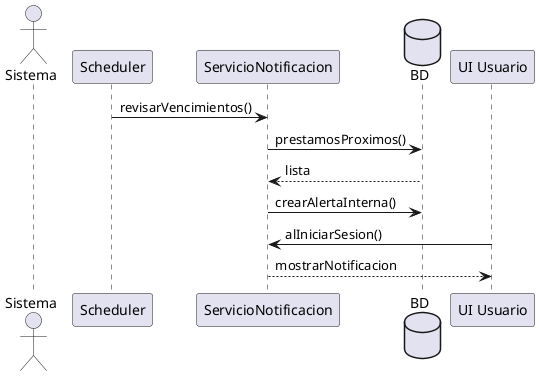

The diagram above was rendered by PlantUML. Its source (embedded in the PNG):
@startuml DS-03_RF04_notificacion
skinparam shadowing false

actor Sistema
participant "Scheduler" as SCH
participant "ServicioNotificacion" as SN
database BD
participant "UI Usuario" as UI
SCH -> SN: revisarVencimientos()
SN -> BD: prestamosProximos()
BD --> SN: lista
SN -> BD: crearAlertaInterna()
UI -> SN: alIniciarSesion()
SN --> UI: mostrarNotificacion

@enduml